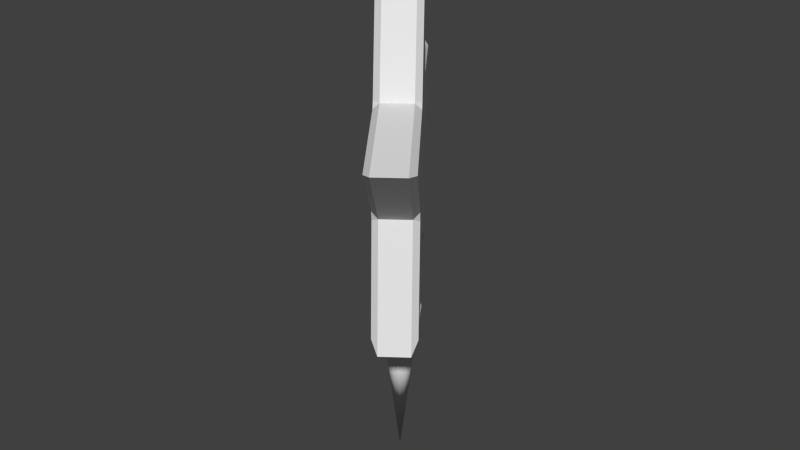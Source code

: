 # Source: Master_3D_Goal_Marker.blend  (saved by Blender 2.74.0; exported with 4.5.12 LTS)
import bpy
from mathutils import Matrix  # noqa: F401  (used for matrix-valued properties, if any)

bpy.ops.wm.read_factory_settings(use_empty=True)
scene = bpy.context.scene
scene.name = 'Scene'

# ---- collections
col_collection_1 = bpy.data.collections.new('Collection 1'); scene.collection.children.link(col_collection_1)

# ---- world
world_world = bpy.data.worlds.new('World'); scene.world = world_world
world_world.color = (0.05088, 0.05088, 0.05088)
world_world.use_sun_shadow = False
world_world.sun_shadow_jitter_overblur = 0.0
world_world.cycles.sampling_method = 'MANUAL'
world_world.cycles.sample_map_resolution = 256

# ---- meshes
me_master_3d_goal_marker = bpy.data.meshes.new('Master_3D_Goal_Marker')
me_master_3d_goal_marker.from_pydata([(0.2939, 0.08893, 2.705), (0.306, 0.125, 2.667), (0.2827, 0.125, 2.67), (0.2546, 0.125, 2.705), (0.2939, -0.08893, 2.705), (0.2546, -0.125, 2.705), (0.2827, -0.125, 2.67), (0.306, -0.125, 2.667), (0.4755, 0.08893, 2.145), (0.4438, 0.125, 2.122), (0.4634, 0.125, 2.183), (0.4755, -0.08893, 2.145), (0.4634, -0.125, 2.183), (0.4438, -0.125, 2.122), (-6.39e-08, 0.08893, 1.8), (-0.03176, 0.125, 1.823), (-0.01115, 0.125, 1.834), (0.01115, 0.125, 1.834), (0.03176, 0.125, 1.823), (-8.511e-08, -0.08893, 1.8), (0.03176, -0.125, 1.823), (0.01115, -0.125, 1.834), (-0.01115, -0.125, 1.834), (-0.03176, -0.125, 1.823), (-0.4755, 0.08893, 2.145), (-0.4634, 0.125, 2.183), (-0.4438, 0.125, 2.122), (-0.4755, -0.08893, 2.145), (-0.4438, -0.125, 2.122), (-0.4634, -0.125, 2.183), (-0.2939, 0.08893, 2.705), (-0.2546, 0.125, 2.705), (-0.2827, 0.125, 2.67), (-0.306, 0.125, 2.667), (-0.2939, -0.08893, 2.705), (-0.306, -0.125, 2.667), (-0.2827, -0.125, 2.67), (-0.2546, -0.125, 2.705), (0.5863, 0.125, 1.493), (0.64, 0.08893, 1.419), (0.5863, -0.125, 1.493), (0.64, -0.08893, 1.419), (0.9486, 0.125, 2.608), (1.036, 0.08893, 2.636), (0.9486, -0.125, 2.608), (1.036, -0.08893, 2.636), (-0.9486, 0.125, 2.608), (-1.036, 0.08893, 2.636), (-0.9486, -0.125, 2.608), (-1.036, -0.08893, 2.636), (8.568e-08, 0.125, 3.297), (9.283e-08, 0.08893, 3.389), (8.196e-08, -0.125, 3.297), (9.283e-08, -0.08893, 3.389), (-0.5863, 0.125, 1.493), (-0.64, 0.08893, 1.419), (-0.5863, -0.125, 1.493), (-0.64, -0.08893, 1.419), (-9.017e-09, 0.125, 1.354), (-0.0625, 0.1083, 1.354), (-0.1083, 0.0625, 1.354), (-0.125, -2.613e-08, 1.354), (-0.1083, -0.0625, 1.354), (-0.0625, -0.1083, 1.354), (-2.789e-08, -0.125, 1.354), (7.841e-08, 2.48e-07, 0.3538), (0.0625, -0.1083, 1.354), (0.1083, -0.0625, 1.354), (0.125, -7.878e-08, 1.354), (0.1083, 0.0625, 1.354), (0.0625, 0.1083, 1.354)], [], [(40, 13, 20), (26, 25, 33, 32, 16, 15), (48, 29, 35), (50, 3, 31), (38, 18, 9), (51, 53, 4, 0), (46, 33, 25), (47, 49, 34, 30), (54, 26, 15), (14, 19, 57, 55), (43, 45, 11, 8), (29, 28, 23, 22, 36, 35), (39, 41, 19, 14), (55, 57, 27, 24), (30, 34, 53, 51), (10, 9, 18, 17, 2, 1), (6, 5, 37, 36, 22, 21), (0, 4, 45, 43), (13, 12, 7, 6, 21, 20), (24, 27, 49, 47), (8, 11, 41, 39), (44, 7, 12), (32, 31, 3, 2, 17, 16), (56, 23, 28), (52, 37, 5), (0, 1, 2, 3), (4, 5, 6, 7), (8, 9, 10), (11, 12, 13), (15, 16, 17, 18), (14, 15, 18), (20, 21, 22, 23), (19, 20, 23), (24, 25, 26), (27, 28, 29), (30, 31, 32, 33), (34, 35, 36, 37), (42, 1, 0, 43), (44, 12, 11, 45), (38, 9, 8, 39), (40, 20, 19, 41), (54, 15, 14, 55), (56, 28, 27, 57), (46, 25, 24, 47), (48, 35, 34, 49), (50, 31, 30, 51), (52, 5, 4, 53), (18, 38, 39, 14), (13, 40, 41, 11), (10, 42, 43, 8), (7, 44, 45, 4), (33, 46, 47, 30), (29, 48, 49, 27), (3, 50, 51, 0), (37, 52, 53, 34), (26, 54, 55, 24), (23, 56, 57, 19), (42, 10, 1), (69, 65, 70), (58, 65, 59), (68, 65, 69), (67, 65, 68), (66, 65, 67), (64, 65, 66), (63, 65, 64), (62, 65, 63), (61, 65, 62), (60, 65, 61), (70, 65, 58), (59, 65, 60), (66, 62, 63, 64), (67, 61, 62, 66), (68, 60, 61, 67), (58, 59, 69, 70), (59, 60, 68, 69)])
me_master_3d_goal_marker.polygons.foreach_set('use_smooth', [0, 0, 0, 0, 0, 0, 0, 0, 0, 0, 0, 0, 0, 0, 0, 0, 0, 0, 0, 0, 0, 0, 0, 0, 0, 0, 0, 0, 0, 0, 0, 0, 0, 0, 0, 0, 0, 0, 0, 0, 0, 0, 0, 0, 0, 0, 0, 0, 0, 0, 0, 0, 0, 0, 0, 0, 0, 0, 1, 1, 1, 1, 1, 1, 1, 1, 1, 1, 1, 1, 1, 1, 1, 1, 1])
_uv = me_master_3d_goal_marker.uv_layers.new(name='UVMap')
_uv.uv.foreach_set('vector', [0.6492, 0.4935, 0.6339, 0.3265, 0.7598, 0.3674, 0.1642, 0.3265, 0.1545, 0.3131, 0.1545, 0.1807, 0.16, 0.1781, 0.2943, 0.3629, 0.2901, 0.3674, 0.9391, 0.09454, 0.8533, 0.2387, 0.7755, 0.1316, 0.1795, 0.0003605, 0.2901, 0.1265, 0.1642, 0.1674, 0.4694, 0.3993, 0.3058, 0.3623, 0.3836, 0.2552, 0.986, 0.3875, 0.9398, 0.3875, 0.9398, 0.1939, 0.986, 0.1939, 0.0003605, 0.2469, 0.1545, 0.1807, 0.1545, 0.3131, 0.1301, 0.9527, 0.1301, 0.9065, 0.3237, 0.9065, 0.3237, 0.9527, 0.1795, 0.4935, 0.1642, 0.3265, 0.2901, 0.3674, 0.7116, 0.9065, 0.7116, 0.9527, 0.518, 0.9527, 0.518, 0.9065, 0.5173, 0.9534, 0.5173, 0.9996, 0.3237, 0.9996, 0.3237, 0.9534, 0.8533, 0.2387, 0.8533, 0.2552, 0.7755, 0.3623, 0.7695, 0.3611, 0.7695, 0.1327, 0.7755, 0.1316, 0.9052, 0.9065, 0.9052, 0.9527, 0.7116, 0.9527, 0.7116, 0.9065, 0.5173, 0.8595, 0.5173, 0.9057, 0.3237, 0.9057, 0.3237, 0.8595, 0.3237, 0.9527, 0.3237, 0.9065, 0.5173, 0.9065, 0.5173, 0.9527, 0.3836, 0.2387, 0.3836, 0.2552, 0.3058, 0.3623, 0.2998, 0.3612, 0.2998, 0.1327, 0.3058, 0.1316, 0.6297, 0.1781, 0.6339, 0.1674, 0.7598, 0.1265, 0.7695, 0.1327, 0.7695, 0.3611, 0.764, 0.3629, 0.986, 0.1939, 0.9398, 0.1939, 0.9398, 0.0003605, 0.986, 0.0003605, 0.6339, 0.3265, 0.6242, 0.3131, 0.6242, 0.1807, 0.6297, 0.1781, 0.764, 0.3629, 0.7598, 0.3674, 0.3237, 0.8595, 0.3237, 0.9057, 0.1301, 0.9057, 0.1301, 0.8595, 0.3237, 0.9534, 0.3237, 0.9996, 0.1301, 0.9996, 0.1301, 0.9534, 0.4701, 0.2469, 0.6242, 0.1807, 0.6242, 0.3131, 0.16, 0.1781, 0.1642, 0.1674, 0.2901, 0.1265, 0.2998, 0.1327, 0.2998, 0.3612, 0.2943, 0.3629, 0.9391, 0.3993, 0.7755, 0.3623, 0.8533, 0.2552, 0.6492, 0.0003605, 0.7598, 0.1265, 0.6339, 0.1674, 0.2801, 0.6747, 0.2692, 0.6833, 0.2672, 0.6775, 0.2692, 0.6662, 0.1965, 0.6747, 0.1856, 0.6833, 0.1835, 0.6719, 0.1856, 0.6662, 0.6062, 0.6765, 0.5951, 0.6848, 0.5951, 0.6682, 0.5292, 0.6765, 0.518, 0.6848, 0.518, 0.6683, 0.2901, 0.3674, 0.2943, 0.3629, 0.2998, 0.3612, 0.3058, 0.3623, 0.6832, 0.6765, 0.6721, 0.6848, 0.6721, 0.6682, 0.7598, 0.3674, 0.764, 0.3629, 0.7695, 0.3611, 0.7755, 0.3623, 0.7602, 0.6765, 0.7491, 0.6848, 0.7491, 0.6682, 0.9143, 0.6765, 0.9031, 0.6848, 0.9031, 0.6683, 0.8372, 0.6765, 0.8261, 0.6848, 0.8261, 0.6682, 0.4474, 0.6747, 0.4365, 0.6833, 0.4344, 0.6719, 0.4365, 0.6662, 0.3637, 0.6747, 0.3528, 0.6833, 0.3508, 0.6775, 0.3528, 0.6662, 0.3298, 0.8397, 0.2692, 0.6833, 0.2801, 0.6747, 0.3501, 0.8552, 0.5745, 0.8427, 0.518, 0.6848, 0.5292, 0.6765, 0.5943, 0.8588, 0.6515, 0.8427, 0.5951, 0.6848, 0.6062, 0.6765, 0.6714, 0.8588, 0.8056, 0.8427, 0.7491, 0.6848, 0.7602, 0.6765, 0.8254, 0.8588, 0.7285, 0.8427, 0.6721, 0.6848, 0.6832, 0.6765, 0.7484, 0.8588, 0.8826, 0.8427, 0.8261, 0.6848, 0.8372, 0.6765, 0.9024, 0.8588, 0.9596, 0.8427, 0.9031, 0.6848, 0.9143, 0.6765, 0.9794, 0.8588, 0.4134, 0.8397, 0.3528, 0.6833, 0.3637, 0.6747, 0.4337, 0.8552, 0.4971, 0.8397, 0.4365, 0.6833, 0.4474, 0.6747, 0.5173, 0.8552, 0.2462, 0.8397, 0.1856, 0.6833, 0.1965, 0.6747, 0.2664, 0.8552, 0.6721, 0.6682, 0.7285, 0.5103, 0.7484, 0.4942, 0.6832, 0.6765, 0.518, 0.6683, 0.5745, 0.5103, 0.5943, 0.4942, 0.5292, 0.6765, 0.5951, 0.6682, 0.6515, 0.5103, 0.6714, 0.4942, 0.6062, 0.6765, 0.1856, 0.6662, 0.2462, 0.5098, 0.2664, 0.4942, 0.1965, 0.6747, 0.4365, 0.6662, 0.4971, 0.5098, 0.5173, 0.4942, 0.4474, 0.6747, 0.8261, 0.6682, 0.8826, 0.5103, 0.9024, 0.4942, 0.8372, 0.6765, 0.2692, 0.6662, 0.3298, 0.5098, 0.3501, 0.4942, 0.2801, 0.6747, 0.3528, 0.6662, 0.4134, 0.5098, 0.4337, 0.4942, 0.3637, 0.6747, 0.9031, 0.6683, 0.9596, 0.5103, 0.9794, 0.4942, 0.9143, 0.6765, 0.7491, 0.6682, 0.8056, 0.5103, 0.8254, 0.4942, 0.7602, 0.6765, 0.4694, 0.09454, 0.3836, 0.2387, 0.3058, 0.1316, 0.1163, 0.5028, 0.1828, 0.7562, 0.1002, 0.5076, 0.08437, 0.5134, 0.1828, 0.7562, 0.069, 0.5202, 0.1327, 0.4991, 0.1828, 0.7562, 0.1163, 0.5028, 0.1493, 0.4964, 0.1828, 0.7562, 0.1327, 0.4991, 0.166, 0.4948, 0.1828, 0.7562, 0.1493, 0.4964, 0.1828, 0.4942, 0.1828, 0.7562, 0.166, 0.4948, 0.0128, 0.5569, 0.1828, 0.7562, 0.0003605, 0.5682, 0.02593, 0.5464, 0.1828, 0.7562, 0.0128, 0.5569, 0.03972, 0.5368, 0.1828, 0.7562, 0.02593, 0.5464, 0.05409, 0.528, 0.1828, 0.7562, 0.03972, 0.5368, 0.1002, 0.5076, 0.1828, 0.7562, 0.08437, 0.5134, 0.069, 0.5202, 0.1828, 0.7562, 0.05409, 0.528, 0.0003605, 0.7967, 0.04015, 0.8196, 0.02333, 0.8196, 0.008769, 0.8112, 0.0003605, 0.7799, 0.05472, 0.8112, 0.04015, 0.8196, 0.0003605, 0.7967, 0.008769, 0.7653, 0.06313, 0.7967, 0.05472, 0.8112, 0.0003605, 0.7799, 0.05472, 0.7653, 0.06313, 0.7799, 0.02333, 0.7569, 0.04015, 0.7569, 0.06313, 0.7799, 0.06313, 0.7967, 0.008769, 0.7653, 0.02333, 0.7569])
me_master_3d_goal_marker.use_remesh_preserve_volume = False
me_master_3d_goal_marker.use_remesh_preserve_attributes = False
me_master_3d_goal_marker.use_mirror_vertex_groups = False
me_master_3d_goal_marker.update()

# ---- objects
ob_master_3d_goal_marker = bpy.data.objects.new('Master_3D_Goal_Marker', me_master_3d_goal_marker)

# ---- transforms, parenting, visibility, modifiers, constraints
ob_master_3d_goal_marker.location = (0.0, 0.0, 0.3739)
ob_master_3d_goal_marker.rotation_euler = (0.0, -0.0, 2.218)
ob_master_3d_goal_marker.lineart.crease_threshold = 0.0

# ---- collection membership
col_collection_1.objects.link(ob_master_3d_goal_marker)

# ---- scene / render settings (as saved in the file)
scene.frame_start = 1; scene.frame_end = 36; scene.frame_set(13)
scene.render.engine = 'BLENDER_EEVEE_NEXT'
scene.render.resolution_percentage = 50
scene.render.dither_intensity = 0.0
scene.cycles.use_denoising = False
scene.cycles.samples = 10
scene.cycles.sampling_pattern = 'TABULATED_SOBOL'
scene.cycles.light_sampling_threshold = 0.0
scene.cycles.use_adaptive_sampling = False
scene.cycles.use_light_tree = False
scene.cycles.blur_glossy = 0.0
scene.cycles.pixel_filter_type = 'GAUSSIAN'
scene.cycles.sample_clamp_indirect = 0.0
scene.view_settings.view_transform = 'Standard'
bpy.context.view_layer.update()

# ---- added for rendering (the .blend has no active camera and no usable light): camera, sun
cam_auto = bpy.data.cameras.new('AutoCamera')
cam_auto.lens = 50.0
cam_auto.sensor_width = 36.0
cam_auto.clip_end = 1000.0
ob_auto_camera = bpy.data.objects.new('AutoCamera', cam_auto)
scene.collection.objects.link(ob_auto_camera)
ob_auto_camera.location = (3.53039, -4.23647, 5.06956)
ob_auto_camera.rotation_euler = (1.09748, -7.21219e-08, 0.694738)
scene.camera = ob_auto_camera
light_auto_sun = bpy.data.lights.new('AutoSun', 'SUN')
light_auto_sun.energy = 3.0
light_auto_sun.angle = 0.0523599
ob_auto_sun = bpy.data.objects.new('AutoSun', light_auto_sun)
scene.collection.objects.link(ob_auto_sun)
ob_auto_sun.rotation_euler = (0.872665, 0.174533, 0.523599)
bpy.context.view_layer.update()

